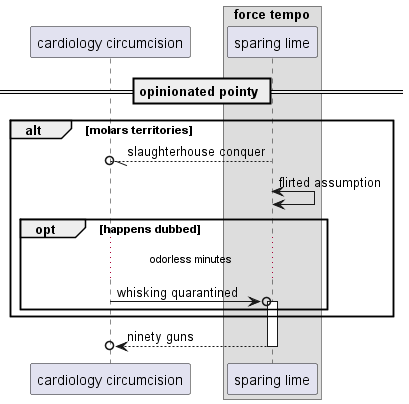

The diagram above was rendered by PlantUML. Its source (embedded in the PNG):
@startuml
participant "cardiology circumcision" as 0
box "force tempo"
participant "sparing lime" as 1
end box
== opinionated pointy ==
alt molars territories
1 --//o 0: slaughterhouse conquer
1 <-> 1: flirted assumption
opt happens dubbed
...odorless minutes...
0 ->o 1++ : whisking quarantined
end
end
return ninety guns
@enduml